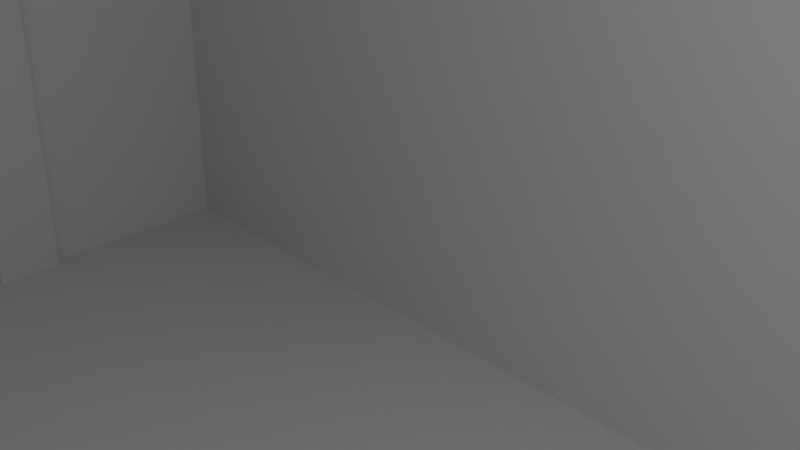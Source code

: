# Source: 9v-bool.blend  (saved by Blender 2.92.15; exported with 4.5.12 LTS)
import bpy
from mathutils import Matrix  # noqa: F401  (used for matrix-valued properties, if any)

bpy.ops.wm.read_factory_settings(use_empty=True)
scene = bpy.context.scene
scene.name = 'Scene'

# ---- collections
col_collection = bpy.data.collections.new('Collection'); scene.collection.children.link(col_collection)

# ---- materials (node trees are filled in below, after node groups)
mat_material = bpy.data.materials.new('Material')
mat_material.alpha_threshold = 0.0
mat_material.use_transparent_shadow = False
mat_material.line_color = (0.0, 0.0, 0.0, 1.0)

# ---- material node trees
mat_material.use_nodes = True; mat_material.node_tree.nodes.clear()
_N = mat_material.node_tree.nodes; _L = mat_material.node_tree.links
n0 = _N.new('ShaderNodeOutputMaterial'); n0.name = 'Material Output'; n0.location = (300, 300)
n1 = _N.new('ShaderNodeBsdfPrincipled'); n1.name = 'Principled BSDF'; n1.location = (10, 300)
n1.distribution = 'GGX'
n1.subsurface_method = 'BURLEY'
n1.inputs[2].default_value = 0.4
n1.inputs[3].default_value = 1.45
n1.inputs[27].default_value = (0.0, 0.0, 0.0, 1.0)
n1.inputs[28].default_value = 1.0
_L.new(n1.outputs[0], n0.inputs[0])
n0.is_active_output = True

# ---- world
world_world = bpy.data.worlds.new('World'); scene.world = world_world
world_world.use_nodes = True; world_world.node_tree.nodes.clear()
_N = world_world.node_tree.nodes; _L = world_world.node_tree.links
n0 = _N.new('ShaderNodeOutputWorld'); n0.name = 'World Output'; n0.location = (300, 300)
n1 = _N.new('ShaderNodeBackground'); n1.name = 'Background'; n1.location = (10, 300)
n1.inputs[0].default_value = (0.05088, 0.05088, 0.05088, 1.0)
_L.new(n1.outputs[0], n0.inputs[0])
n0.is_active_output = True
world_world.color = (0.05088, 0.05088, 0.05088)
world_world.use_sun_shadow = False
world_world.sun_shadow_jitter_overblur = 0.0

# ---- cameras
cam_camera = bpy.data.cameras.new('Camera')
cam_camera.clip_end = 100.0
cam_camera.ortho_scale = 7.314

# ---- lights
light_light = bpy.data.lights.new('Light', 'POINT')
light_light.transmission_factor = 0.0
light_light.energy = 1000.0
light_light.shadow_soft_size = 0.1
light_light.shadow_maximum_resolution = 0.006
light_light.use_absolute_resolution = True

# ---- meshes
me_cube = bpy.data.meshes.new('Cube')
me_cube.from_pydata([(1.0, 1.0, 1.0), (1.0, 1.0, -1.0), (1.0, -1.0, 1.0), (1.0, -1.0, -1.0), (-1.0, 1.0, 1.0), (-1.0, 1.0, -1.0), (-1.0, -1.0, 1.0), (-1.0, -1.0, -1.0)], [], [(0, 4, 6, 2), (3, 2, 6, 7), (7, 6, 4, 5), (5, 1, 3, 7), (1, 0, 2, 3), (5, 4, 0, 1)])
_uv = me_cube.uv_layers.new(name='UVMap')
_uv.uv.foreach_set('vector', [0.625, 0.5, 0.875, 0.5, 0.875, 0.75, 0.625, 0.75, 0.375, 0.75, 0.625, 0.75, 0.625, 1.0, 0.375, 1.0, 0.375, 0.0, 0.625, 0.0, 0.625, 0.25, 0.375, 0.25, 0.125, 0.5, 0.375, 0.5, 0.375, 0.75, 0.125, 0.75, 0.375, 0.5, 0.625, 0.5, 0.625, 0.75, 0.375, 0.75, 0.375, 0.25, 0.625, 0.25, 0.625, 0.5, 0.375, 0.5])
me_cube.materials.append(mat_material)
me_cube.use_remesh_preserve_volume = False
me_cube.use_remesh_preserve_attributes = False
me_cube.use_mirror_vertex_groups = False
me_cube.update()
me_cube_001 = bpy.data.meshes.new('Cube.001')
me_cube_001.from_pydata([(1.0, 1.0, 1.0), (1.0, 1.0, -1.0), (1.0, -1.0, 1.0), (1.0, -1.0, -1.0), (-1.0, 1.0, 1.0), (-1.0, 1.0, -1.0), (-1.0, -1.0, 1.0), (-1.0, -1.0, -1.0), (0.8727, -0.7879, -1.0), (0.8727, -0.7879, 1.0), (-0.8727, -0.7879, -1.0), (-0.8727, -0.7879, 1.0), (-0.8727, 0.7879, -1.0), (-0.8727, 0.7879, 1.0), (0.8727, 0.7879, -1.0), (0.8727, 0.7879, 1.0), (-0.9364, -0.4242, -1.0), (-0.9364, -0.4242, 1.0), (-0.9364, -0.303, -1.0), (-0.9364, -0.303, 1.0), (-0.8727, -0.303, 1.0), (-0.8727, -0.303, -1.0), (-0.8727, -0.4242, -1.0), (-0.8727, -0.4242, 1.0), (-0.9364, 0.303, -1.0), (-0.9364, 0.303, 1.0), (-0.9364, 0.4242, -1.0), (-0.9364, 0.4242, 1.0), (-0.8727, 0.4242, -1.0), (-0.8727, 0.4242, 1.0), (-0.8727, 0.303, -1.0), (-0.8727, 0.303, 1.0), (0.8727, 0.4242, -1.0), (0.8727, 0.4242, 1.0), (0.8909, 0.4242, -1.0), (0.8909, 0.4242, 1.0), (0.8909, 0.303, -1.0), (0.8909, 0.303, 1.0), (0.8727, 0.303, -1.0), (0.8727, 0.303, 1.0), (0.8727, -0.303, -1.0), (0.8727, -0.303, 1.0), (0.8909, -0.303, 1.0), (0.8909, -0.303, -1.0), (0.8909, -0.4242, -1.0), (0.8909, -0.4242, 1.0), (0.8727, -0.4242, -1.0), (0.8727, -0.4242, 1.0)], [], [(3, 2, 6, 7), (7, 6, 4, 5), (1, 0, 2, 3), (5, 4, 0, 1), (8, 10, 11, 9), (14, 15, 13, 12), (17, 16, 18, 19), (20, 19, 18, 21), (22, 16, 17, 23), (11, 10, 22, 23), (25, 24, 26, 27), (29, 27, 26, 28), (30, 24, 25, 31), (12, 13, 29, 28), (20, 21, 30, 31), (29, 13, 4, 6, 11, 23, 17, 19, 20, 31, 25, 27), (10, 8, 3, 7, 5, 1, 14, 12, 28, 26, 24, 30, 21, 18, 16, 22), (33, 32, 34, 35), (34, 36, 37, 35), (39, 37, 36, 38), (15, 14, 32, 33), (41, 40, 43, 42), (43, 44, 45, 42), (45, 44, 46, 47), (8, 9, 47, 46), (41, 39, 38, 40), (9, 11, 6, 2, 0, 4, 13, 15, 33, 35, 37, 39, 41, 42, 45, 47), (32, 14, 1, 3, 8, 46, 44, 43, 40, 38, 36, 34)])
_uv = me_cube_001.uv_layers.new(name='UVMap')
_uv.uv.foreach_set('vector', [0.375, 0.75, 0.625, 0.75, 0.625, 1.0, 0.375, 1.0, 0.375, 0.0, 0.625, 0.0, 0.625, 0.25, 0.375, 0.25, 0.375, 0.5, 0.625, 0.5, 0.625, 0.75, 0.375, 0.75, 0.375, 0.25, 0.625, 0.25, 0.625, 0.5, 0.375, 0.5, 0.415, 0.75, 0.415, 1.0, 0.585, 1.0, 0.585, 0.75, 0.415, 0.5, 0.585, 0.5, 0.585, 0.25, 0.415, 0.25, 0.5425, 0.0, 0.4575, 0.0, 0.4575, 0.25, 0.5425, 0.25, 0.5425, 0.4687, 0.5425, 0.25, 0.4575, 0.25, 0.4575, 0.4687, 0.4575, 0.7813, 0.4575, 1.0, 0.5425, 1.0, 0.5425, 0.7813, 0.585, 0.0, 0.415, 0.0, 0.415, 0.05769, 0.585, 0.05769, 0.5425, 0.0, 0.4575, 0.0, 0.4575, 0.25, 0.5425, 0.25, 0.5425, 0.4687, 0.5425, 0.25, 0.4575, 0.25, 0.4575, 0.4687, 0.4575, 0.7813, 0.4575, 1.0, 0.5425, 1.0, 0.5425, 0.7813, 0.415, 0.25, 0.585, 0.25, 0.585, 0.1923, 0.415, 0.1923, 0.585, 0.07692, 0.415, 0.07692, 0.415, 0.1731, 0.585, 0.1731, 0.8591, 0.572, 0.8591, 0.5265, 0.875, 0.5, 0.875, 0.75, 0.8591, 0.7235, 0.8591, 0.678, 0.867, 0.678, 0.867, 0.6629, 0.8591, 0.6629, 0.8591, 0.5871, 0.867, 0.5871, 0.867, 0.572, 0.1409, 0.7235, 0.3591, 0.7235, 0.375, 0.75, 0.125, 0.75, 0.125, 0.5, 0.375, 0.5, 0.3591, 0.5265, 0.1409, 0.5265, 0.1409, 0.572, 0.133, 0.572, 0.133, 0.5871, 0.1409, 0.5871, 0.1409, 0.6629, 0.133, 0.6629, 0.133, 0.678, 0.1409, 0.678, 0.5425, 0.4375, 0.4575, 0.4375, 0.4575, 0.5, 0.5425, 0.5, 0.4575, 0.5, 0.4575, 0.75, 0.5425, 0.75, 0.5425, 0.5, 0.5425, 0.8125, 0.5425, 0.75, 0.4575, 0.75, 0.4575, 0.8125, 0.585, 0.5, 0.415, 0.5, 0.415, 0.5577, 0.585, 0.5577, 0.5425, 0.4375, 0.4575, 0.4375, 0.4575, 0.5, 0.5425, 0.5, 0.4575, 0.5, 0.4575, 0.75, 0.5425, 0.75, 0.5425, 0.5, 0.5425, 0.75, 0.4575, 0.75, 0.4575, 0.8125, 0.5425, 0.8125, 0.415, 0.75, 0.585, 0.75, 0.585, 0.6923, 0.415, 0.6923, 0.585, 0.6731, 0.585, 0.5769, 0.415, 0.5769, 0.415, 0.6731, 0.6409, 0.7235, 0.8591, 0.7235, 0.875, 0.75, 0.625, 0.75, 0.625, 0.5, 0.875, 0.5, 0.8591, 0.5265, 0.6409, 0.5265, 0.6409, 0.572, 0.6386, 0.572, 0.6386, 0.5871, 0.6409, 0.5871, 0.6409, 0.6629, 0.6386, 0.6629, 0.6386, 0.678, 0.6409, 0.678, 0.3591, 0.572, 0.3591, 0.5265, 0.375, 0.5, 0.375, 0.75, 0.3591, 0.7235, 0.3591, 0.678, 0.3614, 0.678, 0.3614, 0.6629, 0.3591, 0.6629, 0.3591, 0.5871, 0.3614, 0.5871, 0.3614, 0.572])
me_cube_001.materials.append(mat_material)
me_cube_001.use_remesh_preserve_volume = False
me_cube_001.use_remesh_preserve_attributes = False
me_cube_001.use_mirror_vertex_groups = False
me_cube_001.update()
me_cylinder = bpy.data.meshes.new('Cylinder')
me_cylinder.from_pydata([(0.0, 1.0, -1.0), (0.0, 1.0, 1.0), (0.1951, 0.9808, -1.0), (0.1951, 0.9808, 1.0), (0.3827, 0.9239, -1.0), (0.3827, 0.9239, 1.0), (0.5556, 0.8315, -1.0), (0.5556, 0.8315, 1.0), (0.7071, 0.7071, -1.0), (0.7071, 0.7071, 1.0), (0.8315, 0.5556, -1.0), (0.8315, 0.5556, 1.0), (0.9239, 0.3827, -1.0), (0.9239, 0.3827, 1.0), (0.9808, 0.1951, -1.0), (0.9808, 0.1951, 1.0), (1.0, 7.55e-08, -1.0), (1.0, 7.55e-08, 1.0), (0.9808, -0.1951, -1.0), (0.9808, -0.1951, 1.0), (0.9239, -0.3827, -1.0), (0.9239, -0.3827, 1.0), (0.8315, -0.5556, -1.0), (0.8315, -0.5556, 1.0), (0.7071, -0.7071, -1.0), (0.7071, -0.7071, 1.0), (0.5556, -0.8315, -1.0), (0.5556, -0.8315, 1.0), (0.3827, -0.9239, -1.0), (0.3827, -0.9239, 1.0), (0.1951, -0.9808, -1.0), (0.1951, -0.9808, 1.0), (-3.258e-07, -1.0, -1.0), (-3.258e-07, -1.0, 1.0), (-0.1951, -0.9808, -1.0), (-0.1951, -0.9808, 1.0), (-0.3827, -0.9239, -1.0), (-0.3827, -0.9239, 1.0), (-0.5556, -0.8315, -1.0), (-0.5556, -0.8315, 1.0), (-0.7071, -0.7071, -1.0), (-0.7071, -0.7071, 1.0), (-0.8315, -0.5556, -1.0), (-0.8315, -0.5556, 1.0), (-0.9239, -0.3827, -1.0), (-0.9239, -0.3827, 1.0), (-0.9808, -0.1951, -1.0), (-0.9808, -0.1951, 1.0), (-1.0, 9.656e-07, -1.0), (-1.0, 9.656e-07, 1.0), (-0.9808, 0.1951, -1.0), (-0.9808, 0.1951, 1.0), (-0.9239, 0.3827, -1.0), (-0.9239, 0.3827, 1.0), (-0.8315, 0.5556, -1.0), (-0.8315, 0.5556, 1.0), (-0.7071, 0.7071, -1.0), (-0.7071, 0.7071, 1.0), (-0.5556, 0.8315, -1.0), (-0.5556, 0.8315, 1.0), (-0.3827, 0.9239, -1.0), (-0.3827, 0.9239, 1.0), (-0.1951, 0.9808, -1.0), (-0.1951, 0.9808, 1.0)], [], [(0, 1, 3, 2), (2, 3, 5, 4), (4, 5, 7, 6), (6, 7, 9, 8), (8, 9, 11, 10), (10, 11, 13, 12), (12, 13, 15, 14), (14, 15, 17, 16), (16, 17, 19, 18), (18, 19, 21, 20), (20, 21, 23, 22), (22, 23, 25, 24), (24, 25, 27, 26), (26, 27, 29, 28), (28, 29, 31, 30), (30, 31, 33, 32), (32, 33, 35, 34), (34, 35, 37, 36), (36, 37, 39, 38), (38, 39, 41, 40), (40, 41, 43, 42), (42, 43, 45, 44), (44, 45, 47, 46), (46, 47, 49, 48), (48, 49, 51, 50), (50, 51, 53, 52), (52, 53, 55, 54), (54, 55, 57, 56), (56, 57, 59, 58), (58, 59, 61, 60), (3, 1, 63, 61, 59, 57, 55, 53, 51, 49, 47, 45, 43, 41, 39, 37, 35, 33, 31, 29, 27, 25, 23, 21, 19, 17, 15, 13, 11, 9, 7, 5), (60, 61, 63, 62), (62, 63, 1, 0), (0, 2, 4, 6, 8, 10, 12, 14, 16, 18, 20, 22, 24, 26, 28, 30, 32, 34, 36, 38, 40, 42, 44, 46, 48, 50, 52, 54, 56, 58, 60, 62)])
_uv = me_cylinder.uv_layers.new(name='UVMap')
_uv.uv.foreach_set('vector', [1.0, 0.5, 1.0, 1.0, 0.9688, 1.0, 0.9688, 0.5, 0.9688, 0.5, 0.9688, 1.0, 0.9375, 1.0, 0.9375, 0.5, 0.9375, 0.5, 0.9375, 1.0, 0.9062, 1.0, 0.9062, 0.5, 0.9062, 0.5, 0.9062, 1.0, 0.875, 1.0, 0.875, 0.5, 0.875, 0.5, 0.875, 1.0, 0.8438, 1.0, 0.8438, 0.5, 0.8438, 0.5, 0.8438, 1.0, 0.8125, 1.0, 0.8125, 0.5, 0.8125, 0.5, 0.8125, 1.0, 0.7812, 1.0, 0.7812, 0.5, 0.7812, 0.5, 0.7812, 1.0, 0.75, 1.0, 0.75, 0.5, 0.75, 0.5, 0.75, 1.0, 0.7188, 1.0, 0.7188, 0.5, 0.7188, 0.5, 0.7188, 1.0, 0.6875, 1.0, 0.6875, 0.5, 0.6875, 0.5, 0.6875, 1.0, 0.6562, 1.0, 0.6562, 0.5, 0.6562, 0.5, 0.6562, 1.0, 0.625, 1.0, 0.625, 0.5, 0.625, 0.5, 0.625, 1.0, 0.5938, 1.0, 0.5938, 0.5, 0.5938, 0.5, 0.5938, 1.0, 0.5625, 1.0, 0.5625, 0.5, 0.5625, 0.5, 0.5625, 1.0, 0.5312, 1.0, 0.5312, 0.5, 0.5312, 0.5, 0.5312, 1.0, 0.5, 1.0, 0.5, 0.5, 0.5, 0.5, 0.5, 1.0, 0.4688, 1.0, 0.4688, 0.5, 0.4688, 0.5, 0.4688, 1.0, 0.4375, 1.0, 0.4375, 0.5, 0.4375, 0.5, 0.4375, 1.0, 0.4062, 1.0, 0.4062, 0.5, 0.4062, 0.5, 0.4062, 1.0, 0.375, 1.0, 0.375, 0.5, 0.375, 0.5, 0.375, 1.0, 0.3438, 1.0, 0.3438, 0.5, 0.3438, 0.5, 0.3438, 1.0, 0.3125, 1.0, 0.3125, 0.5, 0.3125, 0.5, 0.3125, 1.0, 0.2812, 1.0, 0.2812, 0.5, 0.2812, 0.5, 0.2812, 1.0, 0.25, 1.0, 0.25, 0.5, 0.25, 0.5, 0.25, 1.0, 0.2188, 1.0, 0.2188, 0.5, 0.2188, 0.5, 0.2188, 1.0, 0.1875, 1.0, 0.1875, 0.5, 0.1875, 0.5, 0.1875, 1.0, 0.1562, 1.0, 0.1562, 0.5, 0.1562, 0.5, 0.1562, 1.0, 0.125, 1.0, 0.125, 0.5, 0.125, 0.5, 0.125, 1.0, 0.09375, 1.0, 0.09375, 0.5, 0.09375, 0.5, 0.09375, 1.0, 0.0625, 1.0, 0.0625, 0.5, 0.2968, 0.4854, 0.25, 0.49, 0.2032, 0.4854, 0.1582, 0.4717, 0.1167, 0.4496, 0.08029, 0.4197, 0.05045, 0.3833, 0.02827, 0.3418, 0.01461, 0.2968, 0.01, 0.25, 0.01461, 0.2032, 0.02827, 0.1582, 0.05045, 0.1167, 0.08029, 0.08029, 0.1167, 0.05045, 0.1582, 0.02827, 0.2032, 0.01461, 0.25, 0.01, 0.2968, 0.01461, 0.3418, 0.02827, 0.3833, 0.05045, 0.4197, 0.08029, 0.4496, 0.1167, 0.4717, 0.1582, 0.4854, 0.2032, 0.49, 0.25, 0.4854, 0.2968, 0.4717, 0.3418, 0.4496, 0.3833, 0.4197, 0.4197, 0.3833, 0.4496, 0.3418, 0.4717, 0.0625, 0.5, 0.0625, 1.0, 0.03125, 1.0, 0.03125, 0.5, 0.03125, 0.5, 0.03125, 1.0, 0.0, 1.0, 0.0, 0.5, 0.75, 0.49, 0.7968, 0.4854, 0.8418, 0.4717, 0.8833, 0.4496, 0.9197, 0.4197, 0.9496, 0.3833, 0.9717, 0.3418, 0.9854, 0.2968, 0.99, 0.25, 0.9854, 0.2032, 0.9717, 0.1582, 0.9496, 0.1167, 0.9197, 0.08029, 0.8833, 0.05045, 0.8418, 0.02827, 0.7968, 0.01461, 0.75, 0.01, 0.7032, 0.01461, 0.6582, 0.02827, 0.6167, 0.05045, 0.5803, 0.08029, 0.5504, 0.1167, 0.5283, 0.1582, 0.5146, 0.2032, 0.51, 0.25, 0.5146, 0.2968, 0.5283, 0.3418, 0.5504, 0.3833, 0.5803, 0.4197, 0.6167, 0.4496, 0.6582, 0.4717, 0.7032, 0.4854])
me_cylinder.use_remesh_fix_poles = True
me_cylinder.use_remesh_preserve_attributes = False
me_cylinder.use_mirror_vertex_groups = False
me_cylinder.update()
me_cylinder_001 = bpy.data.meshes.new('Cylinder.001')
me_cylinder_001.from_pydata([(0.0, 1.0, -1.0), (0.0, 1.0, 1.0), (0.1951, 0.9808, -1.0), (0.1951, 0.9808, 1.0), (0.3827, 0.9239, -1.0), (0.3827, 0.9239, 1.0), (0.5556, 0.8315, -1.0), (0.5556, 0.8315, 1.0), (0.7071, 0.7071, -1.0), (0.7071, 0.7071, 1.0), (0.8315, 0.5556, -1.0), (0.8315, 0.5556, 1.0), (0.9239, 0.3827, -1.0), (0.9239, 0.3827, 1.0), (0.9808, 0.1951, -1.0), (0.9808, 0.1951, 1.0), (1.0, 7.55e-08, -1.0), (1.0, 7.55e-08, 1.0), (0.9808, -0.1951, -1.0), (0.9808, -0.1951, 1.0), (0.9239, -0.3827, -1.0), (0.9239, -0.3827, 1.0), (0.8315, -0.5556, -1.0), (0.8315, -0.5556, 1.0), (0.7071, -0.7071, -1.0), (0.7071, -0.7071, 1.0), (0.5556, -0.8315, -1.0), (0.5556, -0.8315, 1.0), (0.3827, -0.9239, -1.0), (0.3827, -0.9239, 1.0), (0.1951, -0.9808, -1.0), (0.1951, -0.9808, 1.0), (-3.258e-07, -1.0, -1.0), (-3.258e-07, -1.0, 1.0), (-0.1951, -0.9808, -1.0), (-0.1951, -0.9808, 1.0), (-0.3827, -0.9239, -1.0), (-0.3827, -0.9239, 1.0), (-0.5556, -0.8315, -1.0), (-0.5556, -0.8315, 1.0), (-0.7071, -0.7071, -1.0), (-0.7071, -0.7071, 1.0), (-0.8315, -0.5556, -1.0), (-0.8315, -0.5556, 1.0), (-0.9239, -0.3827, -1.0), (-0.9239, -0.3827, 1.0), (-0.9808, -0.1951, -1.0), (-0.9808, -0.1951, 1.0), (-1.0, 9.656e-07, -1.0), (-1.0, 9.656e-07, 1.0), (-0.9808, 0.1951, -1.0), (-0.9808, 0.1951, 1.0), (-0.9239, 0.3827, -1.0), (-0.9239, 0.3827, 1.0), (-0.8315, 0.5556, -1.0), (-0.8315, 0.5556, 1.0), (-0.7071, 0.7071, -1.0), (-0.7071, 0.7071, 1.0), (-0.5556, 0.8315, -1.0), (-0.5556, 0.8315, 1.0), (-0.3827, 0.9239, -1.0), (-0.3827, 0.9239, 1.0), (-0.1951, 0.9808, -1.0), (-0.1951, 0.9808, 1.0)], [], [(0, 1, 3, 2), (2, 3, 5, 4), (4, 5, 7, 6), (6, 7, 9, 8), (8, 9, 11, 10), (10, 11, 13, 12), (12, 13, 15, 14), (14, 15, 17, 16), (16, 17, 19, 18), (18, 19, 21, 20), (20, 21, 23, 22), (22, 23, 25, 24), (24, 25, 27, 26), (26, 27, 29, 28), (28, 29, 31, 30), (30, 31, 33, 32), (32, 33, 35, 34), (34, 35, 37, 36), (36, 37, 39, 38), (38, 39, 41, 40), (40, 41, 43, 42), (42, 43, 45, 44), (44, 45, 47, 46), (46, 47, 49, 48), (48, 49, 51, 50), (50, 51, 53, 52), (52, 53, 55, 54), (54, 55, 57, 56), (56, 57, 59, 58), (58, 59, 61, 60), (3, 1, 63, 61, 59, 57, 55, 53, 51, 49, 47, 45, 43, 41, 39, 37, 35, 33, 31, 29, 27, 25, 23, 21, 19, 17, 15, 13, 11, 9, 7, 5), (60, 61, 63, 62), (62, 63, 1, 0), (0, 2, 4, 6, 8, 10, 12, 14, 16, 18, 20, 22, 24, 26, 28, 30, 32, 34, 36, 38, 40, 42, 44, 46, 48, 50, 52, 54, 56, 58, 60, 62)])
_uv = me_cylinder_001.uv_layers.new(name='UVMap')
_uv.uv.foreach_set('vector', [1.0, 0.5, 1.0, 1.0, 0.9688, 1.0, 0.9688, 0.5, 0.9688, 0.5, 0.9688, 1.0, 0.9375, 1.0, 0.9375, 0.5, 0.9375, 0.5, 0.9375, 1.0, 0.9062, 1.0, 0.9062, 0.5, 0.9062, 0.5, 0.9062, 1.0, 0.875, 1.0, 0.875, 0.5, 0.875, 0.5, 0.875, 1.0, 0.8438, 1.0, 0.8438, 0.5, 0.8438, 0.5, 0.8438, 1.0, 0.8125, 1.0, 0.8125, 0.5, 0.8125, 0.5, 0.8125, 1.0, 0.7812, 1.0, 0.7812, 0.5, 0.7812, 0.5, 0.7812, 1.0, 0.75, 1.0, 0.75, 0.5, 0.75, 0.5, 0.75, 1.0, 0.7188, 1.0, 0.7188, 0.5, 0.7188, 0.5, 0.7188, 1.0, 0.6875, 1.0, 0.6875, 0.5, 0.6875, 0.5, 0.6875, 1.0, 0.6562, 1.0, 0.6562, 0.5, 0.6562, 0.5, 0.6562, 1.0, 0.625, 1.0, 0.625, 0.5, 0.625, 0.5, 0.625, 1.0, 0.5938, 1.0, 0.5938, 0.5, 0.5938, 0.5, 0.5938, 1.0, 0.5625, 1.0, 0.5625, 0.5, 0.5625, 0.5, 0.5625, 1.0, 0.5312, 1.0, 0.5312, 0.5, 0.5312, 0.5, 0.5312, 1.0, 0.5, 1.0, 0.5, 0.5, 0.5, 0.5, 0.5, 1.0, 0.4688, 1.0, 0.4688, 0.5, 0.4688, 0.5, 0.4688, 1.0, 0.4375, 1.0, 0.4375, 0.5, 0.4375, 0.5, 0.4375, 1.0, 0.4062, 1.0, 0.4062, 0.5, 0.4062, 0.5, 0.4062, 1.0, 0.375, 1.0, 0.375, 0.5, 0.375, 0.5, 0.375, 1.0, 0.3438, 1.0, 0.3438, 0.5, 0.3438, 0.5, 0.3438, 1.0, 0.3125, 1.0, 0.3125, 0.5, 0.3125, 0.5, 0.3125, 1.0, 0.2812, 1.0, 0.2812, 0.5, 0.2812, 0.5, 0.2812, 1.0, 0.25, 1.0, 0.25, 0.5, 0.25, 0.5, 0.25, 1.0, 0.2188, 1.0, 0.2188, 0.5, 0.2188, 0.5, 0.2188, 1.0, 0.1875, 1.0, 0.1875, 0.5, 0.1875, 0.5, 0.1875, 1.0, 0.1562, 1.0, 0.1562, 0.5, 0.1562, 0.5, 0.1562, 1.0, 0.125, 1.0, 0.125, 0.5, 0.125, 0.5, 0.125, 1.0, 0.09375, 1.0, 0.09375, 0.5, 0.09375, 0.5, 0.09375, 1.0, 0.0625, 1.0, 0.0625, 0.5, 0.2968, 0.4854, 0.25, 0.49, 0.2032, 0.4854, 0.1582, 0.4717, 0.1167, 0.4496, 0.08029, 0.4197, 0.05045, 0.3833, 0.02827, 0.3418, 0.01461, 0.2968, 0.01, 0.25, 0.01461, 0.2032, 0.02827, 0.1582, 0.05045, 0.1167, 0.08029, 0.08029, 0.1167, 0.05045, 0.1582, 0.02827, 0.2032, 0.01461, 0.25, 0.01, 0.2968, 0.01461, 0.3418, 0.02827, 0.3833, 0.05045, 0.4197, 0.08029, 0.4496, 0.1167, 0.4717, 0.1582, 0.4854, 0.2032, 0.49, 0.25, 0.4854, 0.2968, 0.4717, 0.3418, 0.4496, 0.3833, 0.4197, 0.4197, 0.3833, 0.4496, 0.3418, 0.4717, 0.0625, 0.5, 0.0625, 1.0, 0.03125, 1.0, 0.03125, 0.5, 0.03125, 0.5, 0.03125, 1.0, 0.0, 1.0, 0.0, 0.5, 0.75, 0.49, 0.7968, 0.4854, 0.8418, 0.4717, 0.8833, 0.4496, 0.9197, 0.4197, 0.9496, 0.3833, 0.9717, 0.3418, 0.9854, 0.2968, 0.99, 0.25, 0.9854, 0.2032, 0.9717, 0.1582, 0.9496, 0.1167, 0.9197, 0.08029, 0.8833, 0.05045, 0.8418, 0.02827, 0.7968, 0.01461, 0.75, 0.01, 0.7032, 0.01461, 0.6582, 0.02827, 0.6167, 0.05045, 0.5803, 0.08029, 0.5504, 0.1167, 0.5283, 0.1582, 0.5146, 0.2032, 0.51, 0.25, 0.5146, 0.2968, 0.5283, 0.3418, 0.5504, 0.3833, 0.5803, 0.4197, 0.6167, 0.4496, 0.6582, 0.4717, 0.7032, 0.4854])
me_cylinder_001.use_remesh_fix_poles = True
me_cylinder_001.use_remesh_preserve_attributes = False
me_cylinder_001.use_mirror_vertex_groups = False
me_cylinder_001.update()
me_cube_002 = bpy.data.meshes.new('Cube.002')
me_cube_002.from_pydata([(-1.0, -1.0, -1.0), (-1.0, -1.0, 1.0), (-1.0, 1.0, -1.0), (-1.0, 1.0, 1.0), (1.0, -1.0, -1.0), (1.0, -1.0, 1.0), (1.0, 1.0, -1.0), (1.0, 1.0, 1.0)], [], [(0, 1, 3, 2), (2, 3, 7, 6), (6, 7, 5, 4), (4, 5, 1, 0), (2, 6, 4, 0), (7, 3, 1, 5)])
_uv = me_cube_002.uv_layers.new(name='UVMap')
_uv.uv.foreach_set('vector', [0.375, 0.0, 0.625, 0.0, 0.625, 0.25, 0.375, 0.25, 0.375, 0.25, 0.625, 0.25, 0.625, 0.5, 0.375, 0.5, 0.375, 0.5, 0.625, 0.5, 0.625, 0.75, 0.375, 0.75, 0.375, 0.75, 0.625, 0.75, 0.625, 1.0, 0.375, 1.0, 0.125, 0.5, 0.375, 0.5, 0.375, 0.75, 0.125, 0.75, 0.625, 0.5, 0.875, 0.5, 0.875, 0.75, 0.625, 0.75])
me_cube_002.use_remesh_fix_poles = True
me_cube_002.use_remesh_preserve_attributes = False
me_cube_002.use_mirror_vertex_groups = False
me_cube_002.update()
me_cube_003 = bpy.data.meshes.new('Cube.003')
me_cube_003.from_pydata([(-1.0, -1.0, -1.0), (-1.0, -1.0, 1.0), (-1.0, 1.0, -1.0), (-1.0, 1.0, 1.0), (1.0, -1.0, -1.0), (1.0, -1.0, 1.0), (1.0, 1.0, -1.0), (1.0, 1.0, 1.0)], [], [(0, 1, 3, 2), (2, 3, 7, 6), (6, 7, 5, 4), (4, 5, 1, 0), (2, 6, 4, 0), (7, 3, 1, 5)])
_uv = me_cube_003.uv_layers.new(name='UVMap')
_uv.uv.foreach_set('vector', [0.375, 0.0, 0.625, 0.0, 0.625, 0.25, 0.375, 0.25, 0.375, 0.25, 0.625, 0.25, 0.625, 0.5, 0.375, 0.5, 0.375, 0.5, 0.625, 0.5, 0.625, 0.75, 0.375, 0.75, 0.375, 0.75, 0.625, 0.75, 0.625, 1.0, 0.375, 1.0, 0.125, 0.5, 0.375, 0.5, 0.375, 0.75, 0.125, 0.75, 0.625, 0.5, 0.875, 0.5, 0.875, 0.75, 0.625, 0.75])
me_cube_003.use_remesh_fix_poles = True
me_cube_003.use_remesh_preserve_attributes = False
me_cube_003.use_mirror_vertex_groups = False
me_cube_003.update()
me_cube_004 = bpy.data.meshes.new('Cube.004')
me_cube_004.from_pydata([(-1.0, -1.0, -1.0), (-1.0, -1.0, 1.0), (-1.0, 1.0, -1.0), (-1.0, 1.0, 1.0), (1.0, -1.0, -1.0), (1.0, -1.0, 1.0), (1.0, 1.0, -1.0), (1.0, 1.0, 1.0)], [], [(0, 1, 3, 2), (2, 3, 7, 6), (6, 7, 5, 4), (4, 5, 1, 0), (2, 6, 4, 0), (7, 3, 1, 5)])
_uv = me_cube_004.uv_layers.new(name='UVMap')
_uv.uv.foreach_set('vector', [0.375, 0.0, 0.625, 0.0, 0.625, 0.25, 0.375, 0.25, 0.375, 0.25, 0.625, 0.25, 0.625, 0.5, 0.375, 0.5, 0.375, 0.5, 0.625, 0.5, 0.625, 0.75, 0.375, 0.75, 0.375, 0.75, 0.625, 0.75, 0.625, 1.0, 0.375, 1.0, 0.125, 0.5, 0.375, 0.5, 0.375, 0.75, 0.125, 0.75, 0.625, 0.5, 0.875, 0.5, 0.875, 0.75, 0.625, 0.75])
me_cube_004.use_remesh_fix_poles = True
me_cube_004.use_remesh_preserve_attributes = False
me_cube_004.use_mirror_vertex_groups = False
me_cube_004.update()
me_cube_005 = bpy.data.meshes.new('Cube.005')
me_cube_005.from_pydata([(-1.0, -1.0, -1.0), (-1.0, -1.0, 1.0), (-1.0, 1.0, -1.0), (-1.0, 1.0, 1.0), (1.0, -1.0, -1.0), (1.0, -1.0, 1.0), (1.0, 1.0, -1.0), (1.0, 1.0, 1.0)], [], [(0, 1, 3, 2), (2, 3, 7, 6), (6, 7, 5, 4), (4, 5, 1, 0), (2, 6, 4, 0), (7, 3, 1, 5)])
_uv = me_cube_005.uv_layers.new(name='UVMap')
_uv.uv.foreach_set('vector', [0.375, 0.0, 0.625, 0.0, 0.625, 0.25, 0.375, 0.25, 0.375, 0.25, 0.625, 0.25, 0.625, 0.5, 0.375, 0.5, 0.375, 0.5, 0.625, 0.5, 0.625, 0.75, 0.375, 0.75, 0.375, 0.75, 0.625, 0.75, 0.625, 1.0, 0.375, 1.0, 0.125, 0.5, 0.375, 0.5, 0.375, 0.75, 0.125, 0.75, 0.625, 0.5, 0.875, 0.5, 0.875, 0.75, 0.625, 0.75])
me_cube_005.use_remesh_fix_poles = True
me_cube_005.use_remesh_preserve_attributes = False
me_cube_005.use_mirror_vertex_groups = False
me_cube_005.update()

# ---- objects
ob_inside = bpy.data.objects.new('inside', me_cube)
ob_light = bpy.data.objects.new('Light', light_light)
ob_camera = bpy.data.objects.new('Camera', cam_camera)
ob_outside = bpy.data.objects.new('outside', me_cube_001)
ob_cylinder = bpy.data.objects.new('Cylinder', me_cylinder)
ob_cylinder_001 = bpy.data.objects.new('Cylinder.001', me_cylinder_001)
ob_pin = bpy.data.objects.new('pin', me_cube_002)
ob_pin_001 = bpy.data.objects.new('pin.001', me_cube_003)
ob_pin_002 = bpy.data.objects.new('pin.002', me_cube_004)
ob_pin_003 = bpy.data.objects.new('pin.003', me_cube_005)

# ---- transforms, parenting, visibility, modifiers, constraints
ob_inside.location = (0.0, 0.0, 0.0)
ob_inside.scale = (24.0, 13.0, 12.5)
ob_inside.lock_rotations_4d = False
ob_inside.empty_display_type = 'ARROWS'
ob_inside.lineart.crease_threshold = 0.0
ob_light.location = (4.076, 1.005, 5.904)
ob_light.rotation_euler = (0.6503, 0.05522, 1.866)
ob_light.lock_rotations_4d = False
ob_light.empty_display_type = 'ARROWS'
ob_light.color = (0.0, 0.0, 0.0, 0.0)
ob_light.lineart.crease_threshold = 0.0
ob_camera.location = (7.359, -6.926, 4.958)
ob_camera.rotation_euler = (1.109, 0.0, 0.8149)
ob_camera.lock_rotations_4d = False
ob_camera.empty_display_type = 'ARROWS'
ob_camera.color = (0.0, 0.0, 0.0, 0.0)
ob_camera.display_type = 'WIRE'
ob_camera.lineart.crease_threshold = 0.0
ob_outside.location = (0.0, 0.0, 0.0)
ob_outside.scale = (27.5, 16.5, 8.5)
ob_outside.lock_rotations_4d = False
ob_outside.empty_display_type = 'ARROWS'
ob_outside.lineart.crease_threshold = 0.0
ob_cylinder.location = (-30.0, 6.0, 0.0)
ob_cylinder.scale = (1.0, 1.0, 25.0)
ob_cylinder.lineart.crease_threshold = 0.0
ob_cylinder_001.location = (-30.0, -6.0, 0.0)
ob_cylinder_001.scale = (1.0, 1.0, 25.0)
ob_cylinder_001.lineart.crease_threshold = 0.0
_m = ob_cylinder_001.modifiers.new('Boolean', 'BOOLEAN')
ob_pin.location = (-24.75, -6.0, 0.0)
ob_pin.scale = (1.0, 1.0, 25.0)
ob_pin.lineart.crease_threshold = 0.0
ob_pin_001.location = (-24.75, 6.0, 0.0)
ob_pin_001.scale = (1.0, 1.0, 25.0)
ob_pin_001.lineart.crease_threshold = 0.0
ob_pin_002.location = (23.5, 6.0, 0.0)
ob_pin_002.scale = (1.0, 1.0, 25.0)
ob_pin_002.lineart.crease_threshold = 0.0
ob_pin_003.location = (23.5, -6.0, 0.0)
ob_pin_003.scale = (1.0, 1.0, 25.0)
ob_pin_003.lineart.crease_threshold = 0.0

# ---- collection membership
col_collection.objects.link(ob_inside)
col_collection.objects.link(ob_light)
col_collection.objects.link(ob_camera)
col_collection.objects.link(ob_outside)
col_collection.objects.link(ob_cylinder)
col_collection.objects.link(ob_cylinder_001)
col_collection.objects.link(ob_pin)
col_collection.objects.link(ob_pin_001)
col_collection.objects.link(ob_pin_002)
col_collection.objects.link(ob_pin_003)

# ---- scene / render settings (as saved in the file)
scene.camera = ob_camera
scene.frame_start = 1; scene.frame_end = 250; scene.frame_set(45)
scene.render.engine = 'BLENDER_EEVEE_NEXT'
scene.cycles.use_denoising = False
scene.cycles.samples = 128
scene.cycles.sampling_pattern = 'TABULATED_SOBOL'
scene.cycles.use_adaptive_sampling = False
scene.cycles.use_light_tree = False
scene.view_settings.view_transform = 'Filmic'
bpy.context.view_layer.update()
